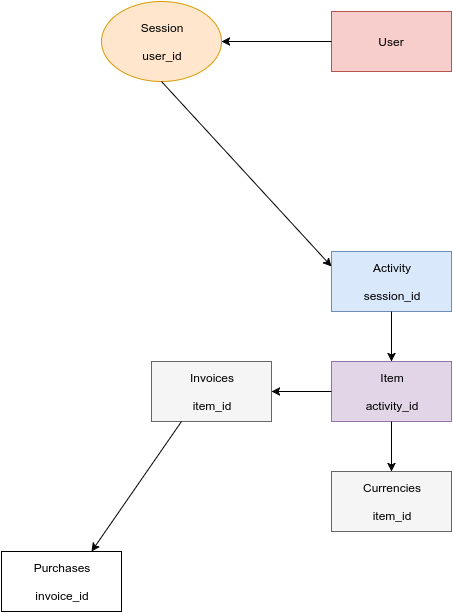

The diagram above was exported from draw.io. Its source (the exported page's mxGraphModel, read from the mxfile embedded in the PNG):
<mxGraphModel dx="1361" dy="785" grid="1" gridSize="10" guides="1" tooltips="1" connect="1" arrows="1" fold="1" page="1" pageScale="1" pageWidth="826" pageHeight="1169" background="#ffffff" math="0" shadow="0">
  <root>
    <mxCell id="0" />
    <mxCell id="1" parent="0" />
    <mxCell id="2" value="Session&lt;div&gt;&lt;br&gt;&lt;/div&gt;&lt;div&gt;user_id&lt;/div&gt;" style="ellipse;whiteSpace=wrap;html=1;fillColor=#ffe6cc;strokeColor=#d79b00;" vertex="1" parent="1">
      <mxGeometry x="250" y="150" width="120" height="80" as="geometry" />
    </mxCell>
    <mxCell id="3" value="User" style="whiteSpace=wrap;html=1;fillColor=#f8cecc;strokeColor=#b85450;" vertex="1" parent="1">
      <mxGeometry x="480" y="160" width="120" height="60" as="geometry" />
    </mxCell>
    <mxCell id="4" value="Activity&lt;div&gt;&lt;br&gt;&lt;/div&gt;&lt;div&gt;session_id&lt;/div&gt;" style="whiteSpace=wrap;html=1;fillColor=#dae8fc;strokeColor=#6c8ebf;" vertex="1" parent="1">
      <mxGeometry x="480" y="400" width="120" height="60" as="geometry" />
    </mxCell>
    <mxCell id="8" value="Item&lt;div&gt;&lt;br&gt;&lt;/div&gt;&lt;div&gt;activity_id&lt;/div&gt;" style="whiteSpace=wrap;html=1;fillColor=#e1d5e7;strokeColor=#9673a6;" vertex="1" parent="1">
      <mxGeometry x="480" y="510" width="120" height="60" as="geometry" />
    </mxCell>
    <mxCell id="9" value="Currencies&lt;div&gt;&lt;br&gt;&lt;/div&gt;&lt;div&gt;item_id&lt;/div&gt;" style="whiteSpace=wrap;html=1;fillColor=#f5f5f5;strokeColor=#666666;" vertex="1" parent="1">
      <mxGeometry x="480" y="620" width="120" height="60" as="geometry" />
    </mxCell>
    <mxCell id="10" value="Invoices&lt;div&gt;&lt;br&gt;&lt;/div&gt;&lt;div&gt;item_id&lt;/div&gt;" style="whiteSpace=wrap;html=1;fillColor=#f5f5f5;strokeColor=#666666;" vertex="1" parent="1">
      <mxGeometry x="300" y="510" width="120" height="60" as="geometry" />
    </mxCell>
    <mxCell id="11" value="" style="endArrow=classic;html=1;exitX=0;exitY=0.5;" edge="1" parent="1" source="8" target="10">
      <mxGeometry width="50" height="50" relative="1" as="geometry">
        <mxPoint x="80" y="890" as="sourcePoint" />
        <mxPoint x="130" y="840" as="targetPoint" />
      </mxGeometry>
    </mxCell>
    <mxCell id="12" value="" style="endArrow=classic;html=1;exitX=0.5;exitY=1;entryX=0.5;entryY=0;" edge="1" parent="1" source="4" target="8">
      <mxGeometry width="50" height="50" relative="1" as="geometry">
        <mxPoint x="540" y="400" as="sourcePoint" />
        <mxPoint x="540" y="480" as="targetPoint" />
      </mxGeometry>
    </mxCell>
    <mxCell id="14" value="" style="endArrow=classic;html=1;exitX=0.5;exitY=1;entryX=0.5;entryY=0;" edge="1" parent="1" source="8" target="9">
      <mxGeometry width="50" height="50" relative="1" as="geometry">
        <mxPoint x="170" y="750" as="sourcePoint" />
        <mxPoint x="220" y="700" as="targetPoint" />
      </mxGeometry>
    </mxCell>
    <mxCell id="17" value="" style="endArrow=classic;html=1;exitX=0;exitY=0.5;entryX=1;entryY=0.5;" edge="1" parent="1" source="3" target="2">
      <mxGeometry width="50" height="50" relative="1" as="geometry">
        <mxPoint x="410" y="290" as="sourcePoint" />
        <mxPoint x="460" y="240" as="targetPoint" />
      </mxGeometry>
    </mxCell>
    <mxCell id="18" value="" style="endArrow=classic;html=1;exitX=0.5;exitY=1;entryX=0;entryY=0.25;" edge="1" parent="1" source="2" target="4">
      <mxGeometry width="50" height="50" relative="1" as="geometry">
        <mxPoint x="320" y="440" as="sourcePoint" />
        <mxPoint x="370" y="390" as="targetPoint" />
      </mxGeometry>
    </mxCell>
    <mxCell id="19" value="Purchases&lt;div&gt;&lt;br&gt;&lt;/div&gt;&lt;div&gt;invoice_id&lt;/div&gt;" style="whiteSpace=wrap;html=1;" vertex="1" parent="1">
      <mxGeometry x="150" y="700" width="120" height="60" as="geometry" />
    </mxCell>
    <mxCell id="21" value="" style="endArrow=classic;html=1;exitX=0.25;exitY=1;entryX=0.75;entryY=0;" edge="1" parent="1" source="10" target="19">
      <mxGeometry width="50" height="50" relative="1" as="geometry">
        <mxPoint x="150" y="830" as="sourcePoint" />
        <mxPoint x="200" y="780" as="targetPoint" />
      </mxGeometry>
    </mxCell>
  </root>
</mxGraphModel>